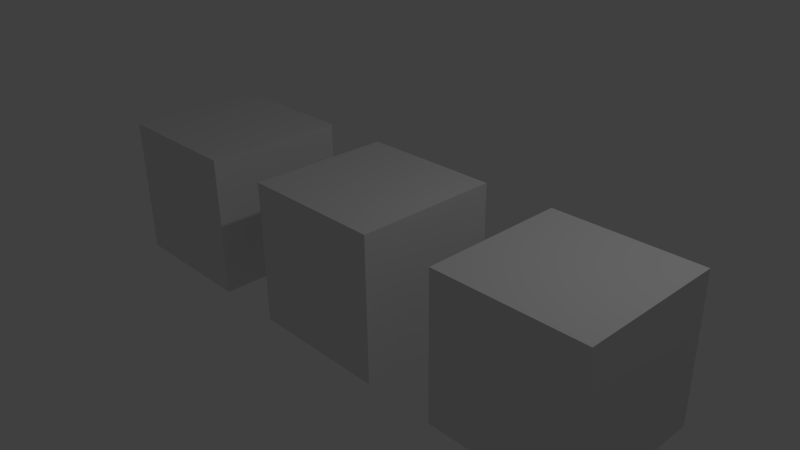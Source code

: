 # Source: animation9.blend  (saved by Blender 2.70.0; exported with 4.5.12 LTS)
import bpy
from mathutils import Matrix  # noqa: F401  (used for matrix-valued properties, if any)

bpy.ops.wm.read_factory_settings(use_empty=True)
scene = bpy.context.scene
scene.name = 'Scene'

# ---- collections
col_collection_1 = bpy.data.collections.new('Collection 1'); scene.collection.children.link(col_collection_1)

# ---- materials (node trees are filled in below, after node groups)
mat_03_rotz = bpy.data.materials.new('03_RotZ')
mat_03_rotz.alpha_threshold = 0.0
mat_03_rotz.use_transparent_shadow = False
mat_03_rotz.roughness = 0.5
mat_03_rotz.line_color = (0.0, 0.0, 0.0, 1.0)
mat_02_roty = bpy.data.materials.new('02_RotY')
mat_02_roty.alpha_threshold = 0.0
mat_02_roty.use_transparent_shadow = False
mat_02_roty.roughness = 0.5
mat_02_roty.line_color = (0.0, 0.0, 0.0, 1.0)
mat_01_rotx = bpy.data.materials.new('01_RotX')
mat_01_rotx.alpha_threshold = 0.0
mat_01_rotx.use_transparent_shadow = False
mat_01_rotx.roughness = 0.5
mat_01_rotx.line_color = (0.0, 0.0, 0.0, 1.0)

# ---- material node trees

# ---- world
world_world = bpy.data.worlds.new('World'); scene.world = world_world
world_world.color = (0.05088, 0.05088, 0.05088)
world_world.use_sun_shadow = False
world_world.sun_shadow_jitter_overblur = 0.0
world_world.cycles.sampling_method = 'MANUAL'
world_world.cycles.sample_map_resolution = 256

# ---- cameras
cam_camera = bpy.data.cameras.new('Camera')
cam_camera.clip_end = 100.0
cam_camera.lens = 35.0
cam_camera.sensor_width = 32.0
cam_camera.sensor_height = 18.0
cam_camera.ortho_scale = 7.314
cam_camera.dof.focus_distance = 0.0
cam_camera.dof.aperture_fstop = 128.0

# ---- lights
light_lamp = bpy.data.lights.new('Lamp', 'POINT')
light_lamp.transmission_factor = 0.0
light_lamp.cutoff_distance = 30.0
light_lamp.energy = 100.0
light_lamp.shadow_buffer_clip_start = 1.001
light_lamp.shadow_soft_size = 0.1
light_lamp.shadow_maximum_resolution = 0.006
light_lamp.use_absolute_resolution = True
light_lamp.cycles.use_multiple_importance_sampling = False

# ---- meshes
me_cube_002 = bpy.data.meshes.new('Cube.002')
me_cube_002.from_pydata([(-1.0, -1.0, -1.0), (-1.0, 1.0, -1.0), (1.0, 1.0, -1.0), (1.0, -1.0, -1.0), (-1.0, -1.0, 1.0), (-1.0, 1.0, 1.0), (1.0, 1.0, 1.0), (1.0, -1.0, 1.0)], [], [(4, 5, 1, 0), (5, 6, 2, 1), (6, 7, 3, 2), (7, 4, 0, 3), (0, 1, 2, 3), (7, 6, 5, 4)])
me_cube_002.materials.append(mat_03_rotz)
me_cube_002.use_remesh_preserve_volume = False
me_cube_002.use_remesh_preserve_attributes = False
me_cube_002.use_mirror_vertex_groups = False
me_cube_002.update()
me_cube_001 = bpy.data.meshes.new('Cube.001')
me_cube_001.from_pydata([(-1.0, -1.0, -1.0), (-1.0, 1.0, -1.0), (1.0, 1.0, -1.0), (1.0, -1.0, -1.0), (-1.0, -1.0, 1.0), (-1.0, 1.0, 1.0), (1.0, 1.0, 1.0), (1.0, -1.0, 1.0)], [], [(4, 5, 1, 0), (5, 6, 2, 1), (6, 7, 3, 2), (7, 4, 0, 3), (0, 1, 2, 3), (7, 6, 5, 4)])
me_cube_001.materials.append(mat_02_roty)
me_cube_001.use_remesh_preserve_volume = False
me_cube_001.use_remesh_preserve_attributes = False
me_cube_001.use_mirror_vertex_groups = False
me_cube_001.update()
me_cube = bpy.data.meshes.new('Cube')
me_cube.from_pydata([(1.0, 1.0, -1.0), (1.0, -1.0, -1.0), (-1.0, -1.0, -1.0), (-1.0, 1.0, -1.0), (1.0, 1.0, 1.0), (1.0, -1.0, 1.0), (-1.0, -1.0, 1.0), (-1.0, 1.0, 1.0)], [], [(0, 1, 2, 3), (4, 7, 6, 5), (0, 4, 5, 1), (1, 5, 6, 2), (2, 6, 7, 3), (4, 0, 3, 7)])
me_cube.materials.append(mat_01_rotx)
me_cube.use_remesh_preserve_volume = False
me_cube.use_remesh_preserve_attributes = False
me_cube.use_mirror_vertex_groups = False
me_cube.update()

# ---- objects
ob_rotz = bpy.data.objects.new('RotZ', me_cube_002)
ob_roty = bpy.data.objects.new('RotY', me_cube_001)
ob_rotx = bpy.data.objects.new('RotX', me_cube)
ob_lamp = bpy.data.objects.new('Lamp', light_lamp)
ob_camera = bpy.data.objects.new('Camera', cam_camera)

# ---- transforms, parenting, visibility, modifiers, constraints
ob_rotz.location = (3.0, 0.0, 0.0)
ob_rotz.rotation_euler = (0.0, -0.0, 1.571)
ob_rotz.lineart.crease_threshold = 0.0
ob_roty.location = (0.0, 0.0, 0.0)
ob_roty.rotation_euler = (-0.0, 1.571, 0.0)
ob_roty.lineart.crease_threshold = 0.0
ob_rotx.location = (-3.0, 0.0, 0.0)
ob_rotx.rotation_euler = (1.571, -0.0, 0.0)
ob_rotx.lock_rotations_4d = False
ob_rotx.empty_display_type = 'ARROWS'
ob_rotx.lineart.crease_threshold = 0.0
ob_lamp.location = (4.076, 1.005, 5.904)
ob_lamp.rotation_euler = (0.6503, 0.05522, 1.866)
ob_lamp.lock_rotations_4d = False
ob_lamp.empty_display_type = 'ARROWS'
ob_lamp.color = (0.0, 0.0, 0.0, 0.0)
ob_lamp.lineart.crease_threshold = 0.0
ob_camera.location = (7.481, -6.508, 5.344)
ob_camera.rotation_euler = (1.109, 0.01082, 0.8149)
ob_camera.lock_rotations_4d = False
ob_camera.empty_display_type = 'ARROWS'
ob_camera.color = (0.0, 0.0, 0.0, 0.0)
ob_camera.display_type = 'WIRE'
ob_camera.lineart.crease_threshold = 0.0

# ---- collection membership
col_collection_1.objects.link(ob_rotz)
col_collection_1.objects.link(ob_roty)
col_collection_1.objects.link(ob_rotx)
col_collection_1.objects.link(ob_lamp)
col_collection_1.objects.link(ob_camera)

# ---- scene / render settings (as saved in the file)
scene.camera = ob_camera
scene.frame_start = 0; scene.frame_end = 100; scene.frame_set(100)
scene.render.engine = 'BLENDER_EEVEE_NEXT'
scene.render.resolution_percentage = 50
scene.render.dither_intensity = 0.0
scene.cycles.use_denoising = False
scene.cycles.samples = 10
scene.cycles.sampling_pattern = 'TABULATED_SOBOL'
scene.cycles.light_sampling_threshold = 0.0
scene.cycles.use_adaptive_sampling = False
scene.cycles.use_light_tree = False
scene.cycles.blur_glossy = 0.0
scene.cycles.volume_bounces = 1
scene.cycles.pixel_filter_type = 'GAUSSIAN'
scene.cycles.sample_clamp_indirect = 0.0
scene.view_settings.view_transform = 'Standard'
bpy.context.view_layer.update()
